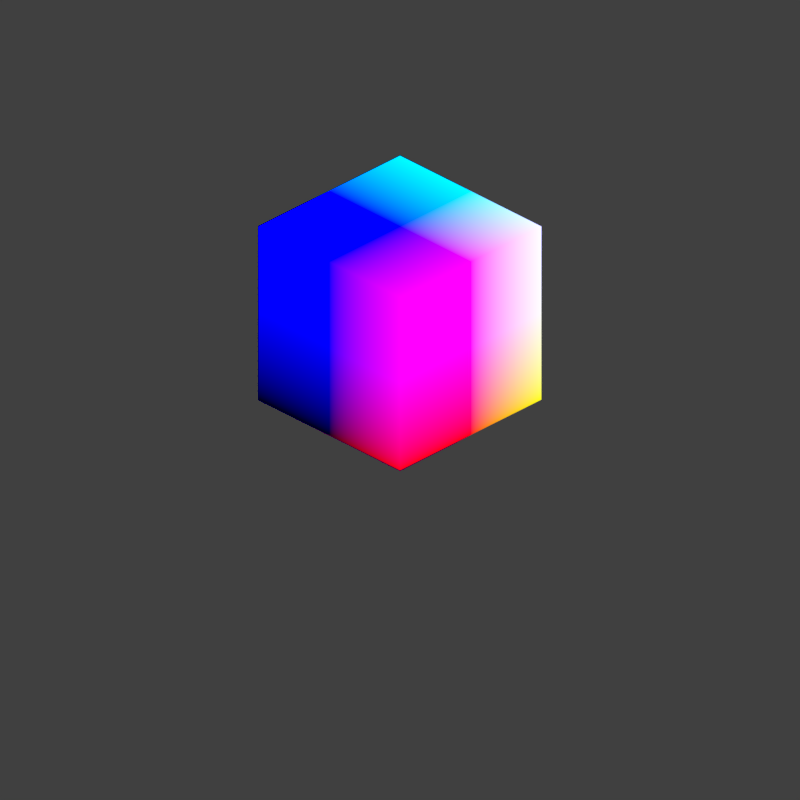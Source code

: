 # Source: orthocam.blend  (saved by Blender 2.79.0; exported with 4.5.12 LTS)
import bpy
from mathutils import Matrix  # noqa: F401  (used for matrix-valued properties, if any)

bpy.ops.wm.read_factory_settings(use_empty=True)
scene = bpy.context.scene
scene.name = 'Position'

# ---- collections
col_collection_1_002 = bpy.data.collections.new('Collection 1.002'); scene.collection.children.link(col_collection_1_002)

# ---- materials (node trees are filled in below, after node groups)
mat_position_004 = bpy.data.materials.new('Position.004')
mat_position_004.alpha_threshold = 0.0
mat_position_004.preview_render_type = 'CUBE'
mat_position_004.roughness = 0.5

# ---- material node trees
mat_position_004.use_nodes = True; mat_position_004.node_tree.nodes.clear()
_N = mat_position_004.node_tree.nodes; _L = mat_position_004.node_tree.links
n0 = _N.new('ShaderNodeOutputMaterial'); n0.name = 'Material Output'; n0.location = (369, 603)
n1 = _N.new('ShaderNodeEmission'); n1.name = 'Emission'; n1.location = (132, 620)
n2 = _N.new('ShaderNodeNewGeometry'); n2.name = 'Geometry'; n2.location = (-143, 656)
_L.new(n2.outputs[0], n1.inputs[0])
_L.new(n1.outputs[0], n0.inputs[0])
n0.is_active_output = True

# ---- world
world_world = bpy.data.worlds.new('World'); scene.world = world_world
world_world.color = (0.05088, 0.05088, 0.05088)
world_world.use_sun_shadow = False
world_world.sun_shadow_jitter_overblur = 0.0
world_world.cycles.sampling_method = 'MANUAL'

# ---- cameras
cam_camera_002 = bpy.data.cameras.new('Camera.002')
cam_camera_002.type = 'ORTHO'
cam_camera_002.clip_end = 100.0
cam_camera_002.lens = 35.0
cam_camera_002.sensor_width = 32.0
cam_camera_002.sensor_height = 18.0
cam_camera_002.ortho_scale = 8.0
cam_camera_002.display_size = 2.0
cam_camera_002.dof.focus_distance = 0.0
cam_camera_002.dof.aperture_fstop = 128.0
cam_camera_002.dof.aperture_blades = 6

# ---- meshes
me_cube_002 = bpy.data.meshes.new('Cube.002')
me_cube_002.from_pydata([(1.0, 1.0, -1.0), (1.0, -1.0, -1.0), (-1.0, -1.0, -1.0), (-1.0, 1.0, -1.0), (1.0, 1.0, 1.0), (1.0, -1.0, 1.0), (-1.0, -1.0, 1.0), (-1.0, 1.0, 1.0)], [], [(0, 1, 2, 3), (4, 7, 6, 5), (0, 4, 5, 1), (1, 5, 6, 2), (2, 6, 7, 3), (4, 0, 3, 7)])
me_cube_002.materials.append(None)
me_cube_002.use_remesh_preserve_volume = False
me_cube_002.use_remesh_preserve_attributes = False
me_cube_002.use_mirror_vertex_groups = False
me_cube_002.update()

# ---- objects
ob_gameisocam = bpy.data.objects.new('GameIsoCam', cam_camera_002)
ob_cube_004 = bpy.data.objects.new('Cube.004', me_cube_002)

# ---- transforms, parenting, visibility, modifiers, constraints
ob_gameisocam.location = (30.61, -30.61, 25.0)
ob_gameisocam.rotation_euler = (1.047, 0.0, 0.7854)
ob_gameisocam.lineart.crease_threshold = 0.0
ob_cube_004.location = (0.0, 0.0, 1.0)
ob_cube_004.lock_rotations_4d = False
ob_cube_004.empty_display_type = 'ARROWS'
ob_cube_004.lineart.crease_threshold = 0.0
ob_cube_004.material_slots[0].link = 'OBJECT'; ob_cube_004.material_slots[0].material = mat_position_004

# ---- collection membership
col_collection_1_002.objects.link(ob_gameisocam)
col_collection_1_002.objects.link(ob_cube_004)

# ---- scene / render settings (as saved in the file)
scene.camera = ob_gameisocam
scene.frame_start = 1; scene.frame_end = 250; scene.frame_set(1)
scene.render.engine = 'CYCLES'
scene.render.resolution_x = 1024
scene.render.resolution_y = 1024
scene.render.dither_intensity = 0.0
scene.cycles.use_denoising = False
scene.cycles.samples = 128
scene.cycles.sampling_pattern = 'TABULATED_SOBOL'
scene.cycles.use_adaptive_sampling = False
scene.cycles.use_light_tree = False
scene.cycles.blur_glossy = 0.0
scene.cycles.sample_clamp_indirect = 0.0
scene.view_settings.view_transform = 'Standard'
bpy.context.view_layer.update()
